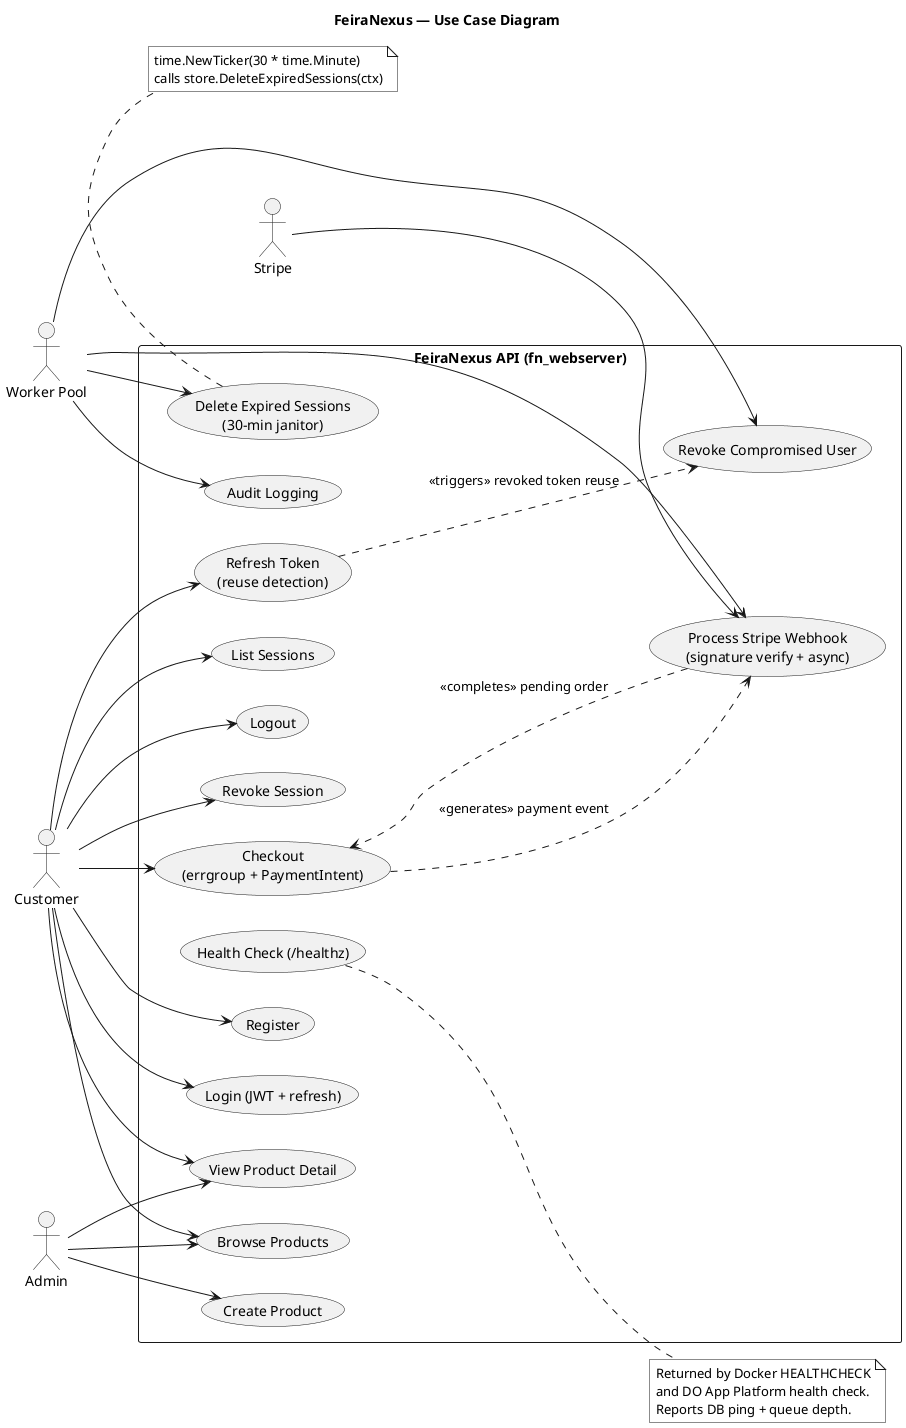

The diagram above was rendered by PlantUML. Its source (embedded in the PNG):
@startuml
skinparam monochrome true
title FeiraNexus — Use Case Diagram

left to right direction

actor "Customer" as customer
actor "Admin" as admin
actor "Stripe" as stripe
actor "Worker Pool" as worker

rectangle "FeiraNexus API (fn_webserver)" {
  usecase "Register" as UC1
  usecase "Login (JWT + refresh)" as UC2
  usecase "Refresh Token\n(reuse detection)" as UC3
  usecase "Logout" as UC4
  usecase "List Sessions" as UC5
  usecase "Revoke Session" as UC6
  usecase "Browse Products" as UC7
  usecase "View Product Detail" as UC8
  usecase "Create Product" as UC9
  usecase "Checkout\n(errgroup + PaymentIntent)" as UC10
  usecase "Process Stripe Webhook\n(signature verify + async)" as UC11
  usecase "Health Check (/healthz)" as UC12
  usecase "Revoke Compromised User" as UC13
  usecase "Delete Expired Sessions\n(30-min janitor)" as UC14
  usecase "Audit Logging" as UC15
}

customer --> UC1
customer --> UC2
customer --> UC3
customer --> UC4
customer --> UC5
customer --> UC6
customer --> UC7
customer --> UC8
customer --> UC10

admin --> UC9
admin --> UC7
admin --> UC8

stripe --> UC11

worker --> UC11
worker --> UC13
worker --> UC14
worker --> UC15

UC3 ..> UC13 : <<triggers>> revoked token reuse
UC11 ..> UC10 : <<completes>> pending order
UC10 ..> UC11 : <<generates>> payment event

note right of UC12
  Returned by Docker HEALTHCHECK
  and DO App Platform health check.
  Reports DB ping + queue depth.
end note

note bottom of UC14
  time.NewTicker(30 * time.Minute)
  calls store.DeleteExpiredSessions(ctx)
end note
@enduml